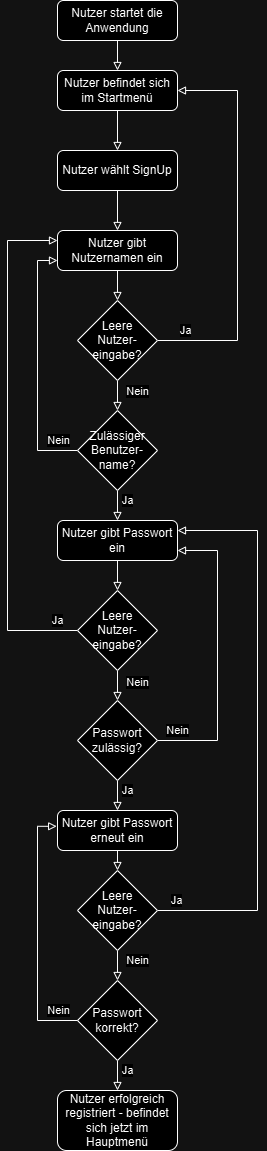

The diagram above was exported from draw.io. Its source (the exported page's mxGraphModel, read from the mxfile embedded in the PNG):
<mxGraphModel dx="956" dy="518" grid="1" gridSize="10" guides="1" tooltips="1" connect="1" arrows="1" fold="1" page="1" pageScale="1" pageWidth="827" pageHeight="1169" math="0" shadow="0">
  <root>
    <mxCell id="WIyWlLk6GJQsqaUBKTNV-0" />
    <mxCell id="WIyWlLk6GJQsqaUBKTNV-1" parent="WIyWlLk6GJQsqaUBKTNV-0" />
    <mxCell id="5ggtqdsi0-EkxseF98Yy-7" style="edgeStyle=orthogonalEdgeStyle;rounded=0;orthogonalLoop=1;jettySize=auto;html=1;exitX=0.5;exitY=1;exitDx=0;exitDy=0;entryX=0.5;entryY=0;entryDx=0;entryDy=0;endArrow=block;endFill=0;" parent="WIyWlLk6GJQsqaUBKTNV-1" source="WIyWlLk6GJQsqaUBKTNV-3" target="5ggtqdsi0-EkxseF98Yy-0" edge="1">
      <mxGeometry relative="1" as="geometry" />
    </mxCell>
    <mxCell id="WIyWlLk6GJQsqaUBKTNV-3" value="Nutzer befindet sich im Startmenü" style="rounded=1;whiteSpace=wrap;html=1;fontSize=12;glass=0;strokeWidth=1;shadow=0;" parent="WIyWlLk6GJQsqaUBKTNV-1" vertex="1">
      <mxGeometry x="160" y="80" width="120" height="40" as="geometry" />
    </mxCell>
    <mxCell id="5ggtqdsi0-EkxseF98Yy-8" style="edgeStyle=orthogonalEdgeStyle;shape=connector;rounded=0;orthogonalLoop=1;jettySize=auto;html=1;exitX=0.5;exitY=1;exitDx=0;exitDy=0;entryX=0.5;entryY=0;entryDx=0;entryDy=0;labelBackgroundColor=default;strokeColor=default;fontFamily=Helvetica;fontSize=11;fontColor=default;endArrow=block;endFill=0;" parent="WIyWlLk6GJQsqaUBKTNV-1" source="5ggtqdsi0-EkxseF98Yy-0" target="5ggtqdsi0-EkxseF98Yy-1" edge="1">
      <mxGeometry relative="1" as="geometry" />
    </mxCell>
    <mxCell id="5ggtqdsi0-EkxseF98Yy-0" value="Nutzer wählt SignUp" style="rounded=1;whiteSpace=wrap;html=1;fontSize=12;glass=0;strokeWidth=1;shadow=0;" parent="WIyWlLk6GJQsqaUBKTNV-1" vertex="1">
      <mxGeometry x="160" y="160" width="120" height="40" as="geometry" />
    </mxCell>
    <mxCell id="5ggtqdsi0-EkxseF98Yy-6" style="edgeStyle=orthogonalEdgeStyle;rounded=0;orthogonalLoop=1;jettySize=auto;html=1;exitX=0.5;exitY=1;exitDx=0;exitDy=0;endArrow=block;endFill=0;" parent="WIyWlLk6GJQsqaUBKTNV-1" source="5ggtqdsi0-EkxseF98Yy-1" target="5ggtqdsi0-EkxseF98Yy-5" edge="1">
      <mxGeometry relative="1" as="geometry" />
    </mxCell>
    <mxCell id="5ggtqdsi0-EkxseF98Yy-1" value="Nutzer gibt Nutzernamen ein" style="rounded=1;whiteSpace=wrap;html=1;fontSize=12;glass=0;strokeWidth=1;shadow=0;" parent="WIyWlLk6GJQsqaUBKTNV-1" vertex="1">
      <mxGeometry x="160" y="240" width="120" height="40" as="geometry" />
    </mxCell>
    <mxCell id="5ggtqdsi0-EkxseF98Yy-11" style="edgeStyle=orthogonalEdgeStyle;shape=connector;rounded=0;orthogonalLoop=1;jettySize=auto;html=1;exitX=1;exitY=0.5;exitDx=0;exitDy=0;entryX=1;entryY=0.5;entryDx=0;entryDy=0;labelBackgroundColor=default;strokeColor=default;fontFamily=Helvetica;fontSize=11;fontColor=default;endArrow=block;endFill=0;" parent="WIyWlLk6GJQsqaUBKTNV-1" source="5ggtqdsi0-EkxseF98Yy-5" target="WIyWlLk6GJQsqaUBKTNV-3" edge="1">
      <mxGeometry relative="1" as="geometry">
        <Array as="points">
          <mxPoint x="340" y="350" />
          <mxPoint x="340" y="100" />
        </Array>
      </mxGeometry>
    </mxCell>
    <mxCell id="5ggtqdsi0-EkxseF98Yy-12" value="Ja" style="edgeLabel;html=1;align=center;verticalAlign=middle;resizable=0;points=[];fontSize=11;fontFamily=Helvetica;fontColor=default;" parent="5ggtqdsi0-EkxseF98Yy-11" vertex="1" connectable="0">
      <mxGeometry x="-0.859" y="1" relative="1" as="geometry">
        <mxPoint y="-9" as="offset" />
      </mxGeometry>
    </mxCell>
    <mxCell id="5ggtqdsi0-EkxseF98Yy-14" style="edgeStyle=orthogonalEdgeStyle;shape=connector;rounded=0;orthogonalLoop=1;jettySize=auto;html=1;exitX=0.5;exitY=1;exitDx=0;exitDy=0;labelBackgroundColor=default;strokeColor=default;fontFamily=Helvetica;fontSize=11;fontColor=default;endArrow=block;endFill=0;entryX=0.5;entryY=0;entryDx=0;entryDy=0;" parent="WIyWlLk6GJQsqaUBKTNV-1" source="5ggtqdsi0-EkxseF98Yy-5" target="5ggtqdsi0-EkxseF98Yy-13" edge="1">
      <mxGeometry relative="1" as="geometry">
        <mxPoint x="220" y="410" as="targetPoint" />
        <Array as="points" />
      </mxGeometry>
    </mxCell>
    <mxCell id="5ggtqdsi0-EkxseF98Yy-15" value="Nein" style="edgeLabel;html=1;align=center;verticalAlign=middle;resizable=0;points=[];fontSize=11;fontFamily=Helvetica;fontColor=default;" parent="5ggtqdsi0-EkxseF98Yy-14" vertex="1" connectable="0">
      <mxGeometry x="0.3051" y="1" relative="1" as="geometry">
        <mxPoint x="19" y="-9" as="offset" />
      </mxGeometry>
    </mxCell>
    <mxCell id="5ggtqdsi0-EkxseF98Yy-5" value="Leere&lt;br&gt;Nutzer-eingabe?" style="rhombus;whiteSpace=wrap;html=1;" parent="WIyWlLk6GJQsqaUBKTNV-1" vertex="1">
      <mxGeometry x="180" y="310" width="80" height="80" as="geometry" />
    </mxCell>
    <mxCell id="5ggtqdsi0-EkxseF98Yy-10" style="edgeStyle=orthogonalEdgeStyle;shape=connector;rounded=0;orthogonalLoop=1;jettySize=auto;html=1;exitX=0.5;exitY=1;exitDx=0;exitDy=0;entryX=0.5;entryY=0;entryDx=0;entryDy=0;labelBackgroundColor=default;strokeColor=default;fontFamily=Helvetica;fontSize=11;fontColor=default;endArrow=block;endFill=0;" parent="WIyWlLk6GJQsqaUBKTNV-1" source="5ggtqdsi0-EkxseF98Yy-9" target="WIyWlLk6GJQsqaUBKTNV-3" edge="1">
      <mxGeometry relative="1" as="geometry" />
    </mxCell>
    <mxCell id="5ggtqdsi0-EkxseF98Yy-9" value="Nutzer startet die&lt;br&gt;Anwendung" style="rounded=1;whiteSpace=wrap;html=1;fontSize=12;glass=0;strokeWidth=1;shadow=0;" parent="WIyWlLk6GJQsqaUBKTNV-1" vertex="1">
      <mxGeometry x="160" y="10" width="120" height="40" as="geometry" />
    </mxCell>
    <mxCell id="5ggtqdsi0-EkxseF98Yy-16" style="edgeStyle=orthogonalEdgeStyle;shape=connector;rounded=0;orthogonalLoop=1;jettySize=auto;html=1;exitX=0;exitY=0.5;exitDx=0;exitDy=0;entryX=0;entryY=0.75;entryDx=0;entryDy=0;labelBackgroundColor=default;strokeColor=default;fontFamily=Helvetica;fontSize=11;fontColor=default;endArrow=block;endFill=0;" parent="WIyWlLk6GJQsqaUBKTNV-1" source="5ggtqdsi0-EkxseF98Yy-13" target="5ggtqdsi0-EkxseF98Yy-1" edge="1">
      <mxGeometry relative="1" as="geometry" />
    </mxCell>
    <mxCell id="5ggtqdsi0-EkxseF98Yy-17" value="Nein" style="edgeLabel;html=1;align=center;verticalAlign=middle;resizable=0;points=[];fontSize=11;fontFamily=Helvetica;fontColor=default;" parent="5ggtqdsi0-EkxseF98Yy-16" vertex="1" connectable="0">
      <mxGeometry x="-0.9103" y="-1" relative="1" as="geometry">
        <mxPoint x="-8" y="-9" as="offset" />
      </mxGeometry>
    </mxCell>
    <mxCell id="5ggtqdsi0-EkxseF98Yy-20" style="edgeStyle=orthogonalEdgeStyle;shape=connector;rounded=0;orthogonalLoop=1;jettySize=auto;html=1;exitX=0.5;exitY=1;exitDx=0;exitDy=0;entryX=0.5;entryY=0;entryDx=0;entryDy=0;labelBackgroundColor=default;strokeColor=default;fontFamily=Helvetica;fontSize=11;fontColor=default;endArrow=block;endFill=0;" parent="WIyWlLk6GJQsqaUBKTNV-1" source="5ggtqdsi0-EkxseF98Yy-13" target="5ggtqdsi0-EkxseF98Yy-19" edge="1">
      <mxGeometry relative="1" as="geometry" />
    </mxCell>
    <mxCell id="Lw5Uc8dkZe1AvT4VnljH-11" value="Ja" style="edgeLabel;html=1;align=center;verticalAlign=middle;resizable=0;points=[];" vertex="1" connectable="0" parent="5ggtqdsi0-EkxseF98Yy-20">
      <mxGeometry x="-0.3587" y="1" relative="1" as="geometry">
        <mxPoint x="9" as="offset" />
      </mxGeometry>
    </mxCell>
    <mxCell id="5ggtqdsi0-EkxseF98Yy-13" value="Zulässiger Benutzer-name?" style="rhombus;whiteSpace=wrap;html=1;" parent="WIyWlLk6GJQsqaUBKTNV-1" vertex="1">
      <mxGeometry x="180" y="420" width="80" height="80" as="geometry" />
    </mxCell>
    <mxCell id="5ggtqdsi0-EkxseF98Yy-22" style="edgeStyle=orthogonalEdgeStyle;shape=connector;rounded=0;orthogonalLoop=1;jettySize=auto;html=1;exitX=0.5;exitY=1;exitDx=0;exitDy=0;entryX=0.5;entryY=0;entryDx=0;entryDy=0;labelBackgroundColor=default;strokeColor=default;fontFamily=Helvetica;fontSize=11;fontColor=default;endArrow=block;endFill=0;" parent="WIyWlLk6GJQsqaUBKTNV-1" source="5ggtqdsi0-EkxseF98Yy-19" target="5ggtqdsi0-EkxseF98Yy-21" edge="1">
      <mxGeometry relative="1" as="geometry" />
    </mxCell>
    <mxCell id="5ggtqdsi0-EkxseF98Yy-19" value="Nutzer gibt Passwort ein" style="rounded=1;whiteSpace=wrap;html=1;fontSize=12;glass=0;strokeWidth=1;shadow=0;" parent="WIyWlLk6GJQsqaUBKTNV-1" vertex="1">
      <mxGeometry x="160" y="530" width="120" height="40" as="geometry" />
    </mxCell>
    <mxCell id="5ggtqdsi0-EkxseF98Yy-23" style="edgeStyle=orthogonalEdgeStyle;shape=connector;rounded=0;orthogonalLoop=1;jettySize=auto;html=1;exitX=0;exitY=0.5;exitDx=0;exitDy=0;entryX=0;entryY=0.25;entryDx=0;entryDy=0;labelBackgroundColor=default;strokeColor=default;fontFamily=Helvetica;fontSize=11;fontColor=default;endArrow=block;endFill=0;" parent="WIyWlLk6GJQsqaUBKTNV-1" source="5ggtqdsi0-EkxseF98Yy-21" target="5ggtqdsi0-EkxseF98Yy-1" edge="1">
      <mxGeometry relative="1" as="geometry">
        <Array as="points">
          <mxPoint x="110" y="640" />
          <mxPoint x="110" y="250" />
        </Array>
      </mxGeometry>
    </mxCell>
    <mxCell id="5ggtqdsi0-EkxseF98Yy-24" value="Ja" style="edgeLabel;html=1;align=center;verticalAlign=middle;resizable=0;points=[];fontSize=11;fontFamily=Helvetica;fontColor=default;" parent="5ggtqdsi0-EkxseF98Yy-23" vertex="1" connectable="0">
      <mxGeometry x="-0.9379" y="-1" relative="1" as="geometry">
        <mxPoint x="-4" y="-9" as="offset" />
      </mxGeometry>
    </mxCell>
    <mxCell id="5ggtqdsi0-EkxseF98Yy-26" style="edgeStyle=orthogonalEdgeStyle;shape=connector;rounded=0;orthogonalLoop=1;jettySize=auto;html=1;exitX=0.5;exitY=1;exitDx=0;exitDy=0;entryX=0.5;entryY=0;entryDx=0;entryDy=0;labelBackgroundColor=default;strokeColor=default;fontFamily=Helvetica;fontSize=11;fontColor=default;endArrow=block;endFill=0;" parent="WIyWlLk6GJQsqaUBKTNV-1" source="5ggtqdsi0-EkxseF98Yy-21" target="5ggtqdsi0-EkxseF98Yy-25" edge="1">
      <mxGeometry relative="1" as="geometry" />
    </mxCell>
    <mxCell id="Lw5Uc8dkZe1AvT4VnljH-10" value="Nein" style="edgeLabel;html=1;align=center;verticalAlign=middle;resizable=0;points=[];" vertex="1" connectable="0" parent="5ggtqdsi0-EkxseF98Yy-26">
      <mxGeometry x="-0.2317" relative="1" as="geometry">
        <mxPoint x="20" as="offset" />
      </mxGeometry>
    </mxCell>
    <mxCell id="5ggtqdsi0-EkxseF98Yy-21" value="Leere&lt;br&gt;Nutzer-eingabe?" style="rhombus;whiteSpace=wrap;html=1;" parent="WIyWlLk6GJQsqaUBKTNV-1" vertex="1">
      <mxGeometry x="180" y="600" width="80" height="80" as="geometry" />
    </mxCell>
    <mxCell id="5ggtqdsi0-EkxseF98Yy-27" style="edgeStyle=orthogonalEdgeStyle;shape=connector;rounded=0;orthogonalLoop=1;jettySize=auto;html=1;exitX=1;exitY=0.5;exitDx=0;exitDy=0;entryX=1;entryY=0.75;entryDx=0;entryDy=0;labelBackgroundColor=default;strokeColor=default;fontFamily=Helvetica;fontSize=11;fontColor=default;endArrow=block;endFill=0;" parent="WIyWlLk6GJQsqaUBKTNV-1" source="5ggtqdsi0-EkxseF98Yy-25" target="5ggtqdsi0-EkxseF98Yy-19" edge="1">
      <mxGeometry relative="1" as="geometry">
        <Array as="points">
          <mxPoint x="320" y="750" />
          <mxPoint x="320" y="560" />
        </Array>
      </mxGeometry>
    </mxCell>
    <mxCell id="5ggtqdsi0-EkxseF98Yy-28" value="Nein" style="edgeLabel;html=1;align=center;verticalAlign=middle;resizable=0;points=[];fontSize=11;fontFamily=Helvetica;fontColor=default;" parent="5ggtqdsi0-EkxseF98Yy-27" vertex="1" connectable="0">
      <mxGeometry x="-0.9056" y="2" relative="1" as="geometry">
        <mxPoint x="6" y="-8" as="offset" />
      </mxGeometry>
    </mxCell>
    <mxCell id="5ggtqdsi0-EkxseF98Yy-30" style="edgeStyle=orthogonalEdgeStyle;shape=connector;rounded=0;orthogonalLoop=1;jettySize=auto;html=1;exitX=0.5;exitY=1;exitDx=0;exitDy=0;labelBackgroundColor=default;strokeColor=default;fontFamily=Helvetica;fontSize=11;fontColor=default;endArrow=block;endFill=0;entryX=0.5;entryY=0;entryDx=0;entryDy=0;" parent="WIyWlLk6GJQsqaUBKTNV-1" source="5ggtqdsi0-EkxseF98Yy-25" target="Lw5Uc8dkZe1AvT4VnljH-1" edge="1">
      <mxGeometry relative="1" as="geometry">
        <mxPoint x="220" y="810" as="targetPoint" />
        <Array as="points" />
      </mxGeometry>
    </mxCell>
    <mxCell id="5ggtqdsi0-EkxseF98Yy-31" value="Ja" style="edgeLabel;html=1;align=center;verticalAlign=middle;resizable=0;points=[];fontSize=11;fontFamily=Helvetica;fontColor=default;" parent="5ggtqdsi0-EkxseF98Yy-30" vertex="1" connectable="0">
      <mxGeometry x="-0.3515" y="3" relative="1" as="geometry">
        <mxPoint x="7" as="offset" />
      </mxGeometry>
    </mxCell>
    <mxCell id="5ggtqdsi0-EkxseF98Yy-25" value="Passwort zulässig?" style="rhombus;whiteSpace=wrap;html=1;" parent="WIyWlLk6GJQsqaUBKTNV-1" vertex="1">
      <mxGeometry x="180" y="710" width="80" height="80" as="geometry" />
    </mxCell>
    <mxCell id="5ggtqdsi0-EkxseF98Yy-29" value="Nutzer erfolgreich registriert - befindet sich jetzt im Hauptmenü" style="rounded=1;whiteSpace=wrap;html=1;fontSize=12;glass=0;strokeWidth=1;shadow=0;" parent="WIyWlLk6GJQsqaUBKTNV-1" vertex="1">
      <mxGeometry x="160" y="1100" width="120" height="60" as="geometry" />
    </mxCell>
    <mxCell id="Lw5Uc8dkZe1AvT4VnljH-0" style="edgeStyle=orthogonalEdgeStyle;shape=connector;rounded=0;orthogonalLoop=1;jettySize=auto;html=1;exitX=0.5;exitY=1;exitDx=0;exitDy=0;entryX=0.5;entryY=0;entryDx=0;entryDy=0;labelBackgroundColor=default;strokeColor=default;fontFamily=Helvetica;fontSize=11;fontColor=default;endArrow=block;endFill=0;" edge="1" parent="WIyWlLk6GJQsqaUBKTNV-1" source="Lw5Uc8dkZe1AvT4VnljH-1" target="Lw5Uc8dkZe1AvT4VnljH-4">
      <mxGeometry relative="1" as="geometry" />
    </mxCell>
    <mxCell id="Lw5Uc8dkZe1AvT4VnljH-1" value="Nutzer gibt Passwort erneut ein" style="rounded=1;whiteSpace=wrap;html=1;fontSize=12;glass=0;strokeWidth=1;shadow=0;" vertex="1" parent="WIyWlLk6GJQsqaUBKTNV-1">
      <mxGeometry x="160" y="820" width="120" height="40" as="geometry" />
    </mxCell>
    <mxCell id="Lw5Uc8dkZe1AvT4VnljH-3" style="edgeStyle=orthogonalEdgeStyle;shape=connector;rounded=0;orthogonalLoop=1;jettySize=auto;html=1;exitX=0.5;exitY=1;exitDx=0;exitDy=0;entryX=0.5;entryY=0;entryDx=0;entryDy=0;labelBackgroundColor=default;strokeColor=default;fontFamily=Helvetica;fontSize=11;fontColor=default;endArrow=block;endFill=0;" edge="1" parent="WIyWlLk6GJQsqaUBKTNV-1" source="Lw5Uc8dkZe1AvT4VnljH-4" target="Lw5Uc8dkZe1AvT4VnljH-9">
      <mxGeometry relative="1" as="geometry" />
    </mxCell>
    <mxCell id="Lw5Uc8dkZe1AvT4VnljH-16" value="Nein" style="edgeLabel;html=1;align=center;verticalAlign=middle;resizable=0;points=[];" vertex="1" connectable="0" parent="Lw5Uc8dkZe1AvT4VnljH-3">
      <mxGeometry x="0.2368" y="1" relative="1" as="geometry">
        <mxPoint x="19" y="-9" as="offset" />
      </mxGeometry>
    </mxCell>
    <mxCell id="Lw5Uc8dkZe1AvT4VnljH-14" style="edgeStyle=orthogonalEdgeStyle;rounded=0;orthogonalLoop=1;jettySize=auto;html=1;exitX=1;exitY=0.5;exitDx=0;exitDy=0;entryX=1;entryY=0.25;entryDx=0;entryDy=0;endArrow=block;endFill=0;" edge="1" parent="WIyWlLk6GJQsqaUBKTNV-1" source="Lw5Uc8dkZe1AvT4VnljH-4" target="5ggtqdsi0-EkxseF98Yy-19">
      <mxGeometry relative="1" as="geometry">
        <Array as="points">
          <mxPoint x="360" y="920" />
          <mxPoint x="360" y="540" />
        </Array>
      </mxGeometry>
    </mxCell>
    <mxCell id="Lw5Uc8dkZe1AvT4VnljH-15" value="Ja" style="edgeLabel;html=1;align=center;verticalAlign=middle;resizable=0;points=[];" vertex="1" connectable="0" parent="Lw5Uc8dkZe1AvT4VnljH-14">
      <mxGeometry x="-0.9101" y="-1" relative="1" as="geometry">
        <mxPoint x="-6" y="-11" as="offset" />
      </mxGeometry>
    </mxCell>
    <mxCell id="Lw5Uc8dkZe1AvT4VnljH-4" value="Leere&lt;br&gt;Nutzer-eingabe?" style="rhombus;whiteSpace=wrap;html=1;" vertex="1" parent="WIyWlLk6GJQsqaUBKTNV-1">
      <mxGeometry x="180" y="880" width="80" height="80" as="geometry" />
    </mxCell>
    <mxCell id="Lw5Uc8dkZe1AvT4VnljH-7" style="edgeStyle=orthogonalEdgeStyle;shape=connector;rounded=0;orthogonalLoop=1;jettySize=auto;html=1;exitX=0.5;exitY=1;exitDx=0;exitDy=0;labelBackgroundColor=default;strokeColor=default;fontFamily=Helvetica;fontSize=11;fontColor=default;endArrow=block;endFill=0;entryX=0.5;entryY=0;entryDx=0;entryDy=0;" edge="1" parent="WIyWlLk6GJQsqaUBKTNV-1" source="Lw5Uc8dkZe1AvT4VnljH-9" target="5ggtqdsi0-EkxseF98Yy-29">
      <mxGeometry relative="1" as="geometry">
        <mxPoint x="220" y="1110" as="targetPoint" />
      </mxGeometry>
    </mxCell>
    <mxCell id="Lw5Uc8dkZe1AvT4VnljH-8" value="Ja" style="edgeLabel;html=1;align=center;verticalAlign=middle;resizable=0;points=[];fontSize=11;fontFamily=Helvetica;fontColor=default;" vertex="1" connectable="0" parent="Lw5Uc8dkZe1AvT4VnljH-7">
      <mxGeometry x="-0.3515" y="3" relative="1" as="geometry">
        <mxPoint x="7" as="offset" />
      </mxGeometry>
    </mxCell>
    <mxCell id="Lw5Uc8dkZe1AvT4VnljH-9" value="Passwort korrekt?" style="rhombus;whiteSpace=wrap;html=1;" vertex="1" parent="WIyWlLk6GJQsqaUBKTNV-1">
      <mxGeometry x="180" y="990" width="80" height="80" as="geometry" />
    </mxCell>
    <mxCell id="Lw5Uc8dkZe1AvT4VnljH-12" style="edgeStyle=orthogonalEdgeStyle;rounded=0;orthogonalLoop=1;jettySize=auto;html=1;exitX=0;exitY=0.5;exitDx=0;exitDy=0;entryX=-0.007;entryY=0.395;entryDx=0;entryDy=0;entryPerimeter=0;endArrow=block;endFill=0;" edge="1" parent="WIyWlLk6GJQsqaUBKTNV-1" source="Lw5Uc8dkZe1AvT4VnljH-9" target="Lw5Uc8dkZe1AvT4VnljH-1">
      <mxGeometry relative="1" as="geometry" />
    </mxCell>
    <mxCell id="Lw5Uc8dkZe1AvT4VnljH-13" value="Nein" style="edgeLabel;html=1;align=center;verticalAlign=middle;resizable=0;points=[];" vertex="1" connectable="0" parent="Lw5Uc8dkZe1AvT4VnljH-12">
      <mxGeometry x="-0.9233" relative="1" as="geometry">
        <mxPoint x="-10" y="-10" as="offset" />
      </mxGeometry>
    </mxCell>
  </root>
</mxGraphModel>